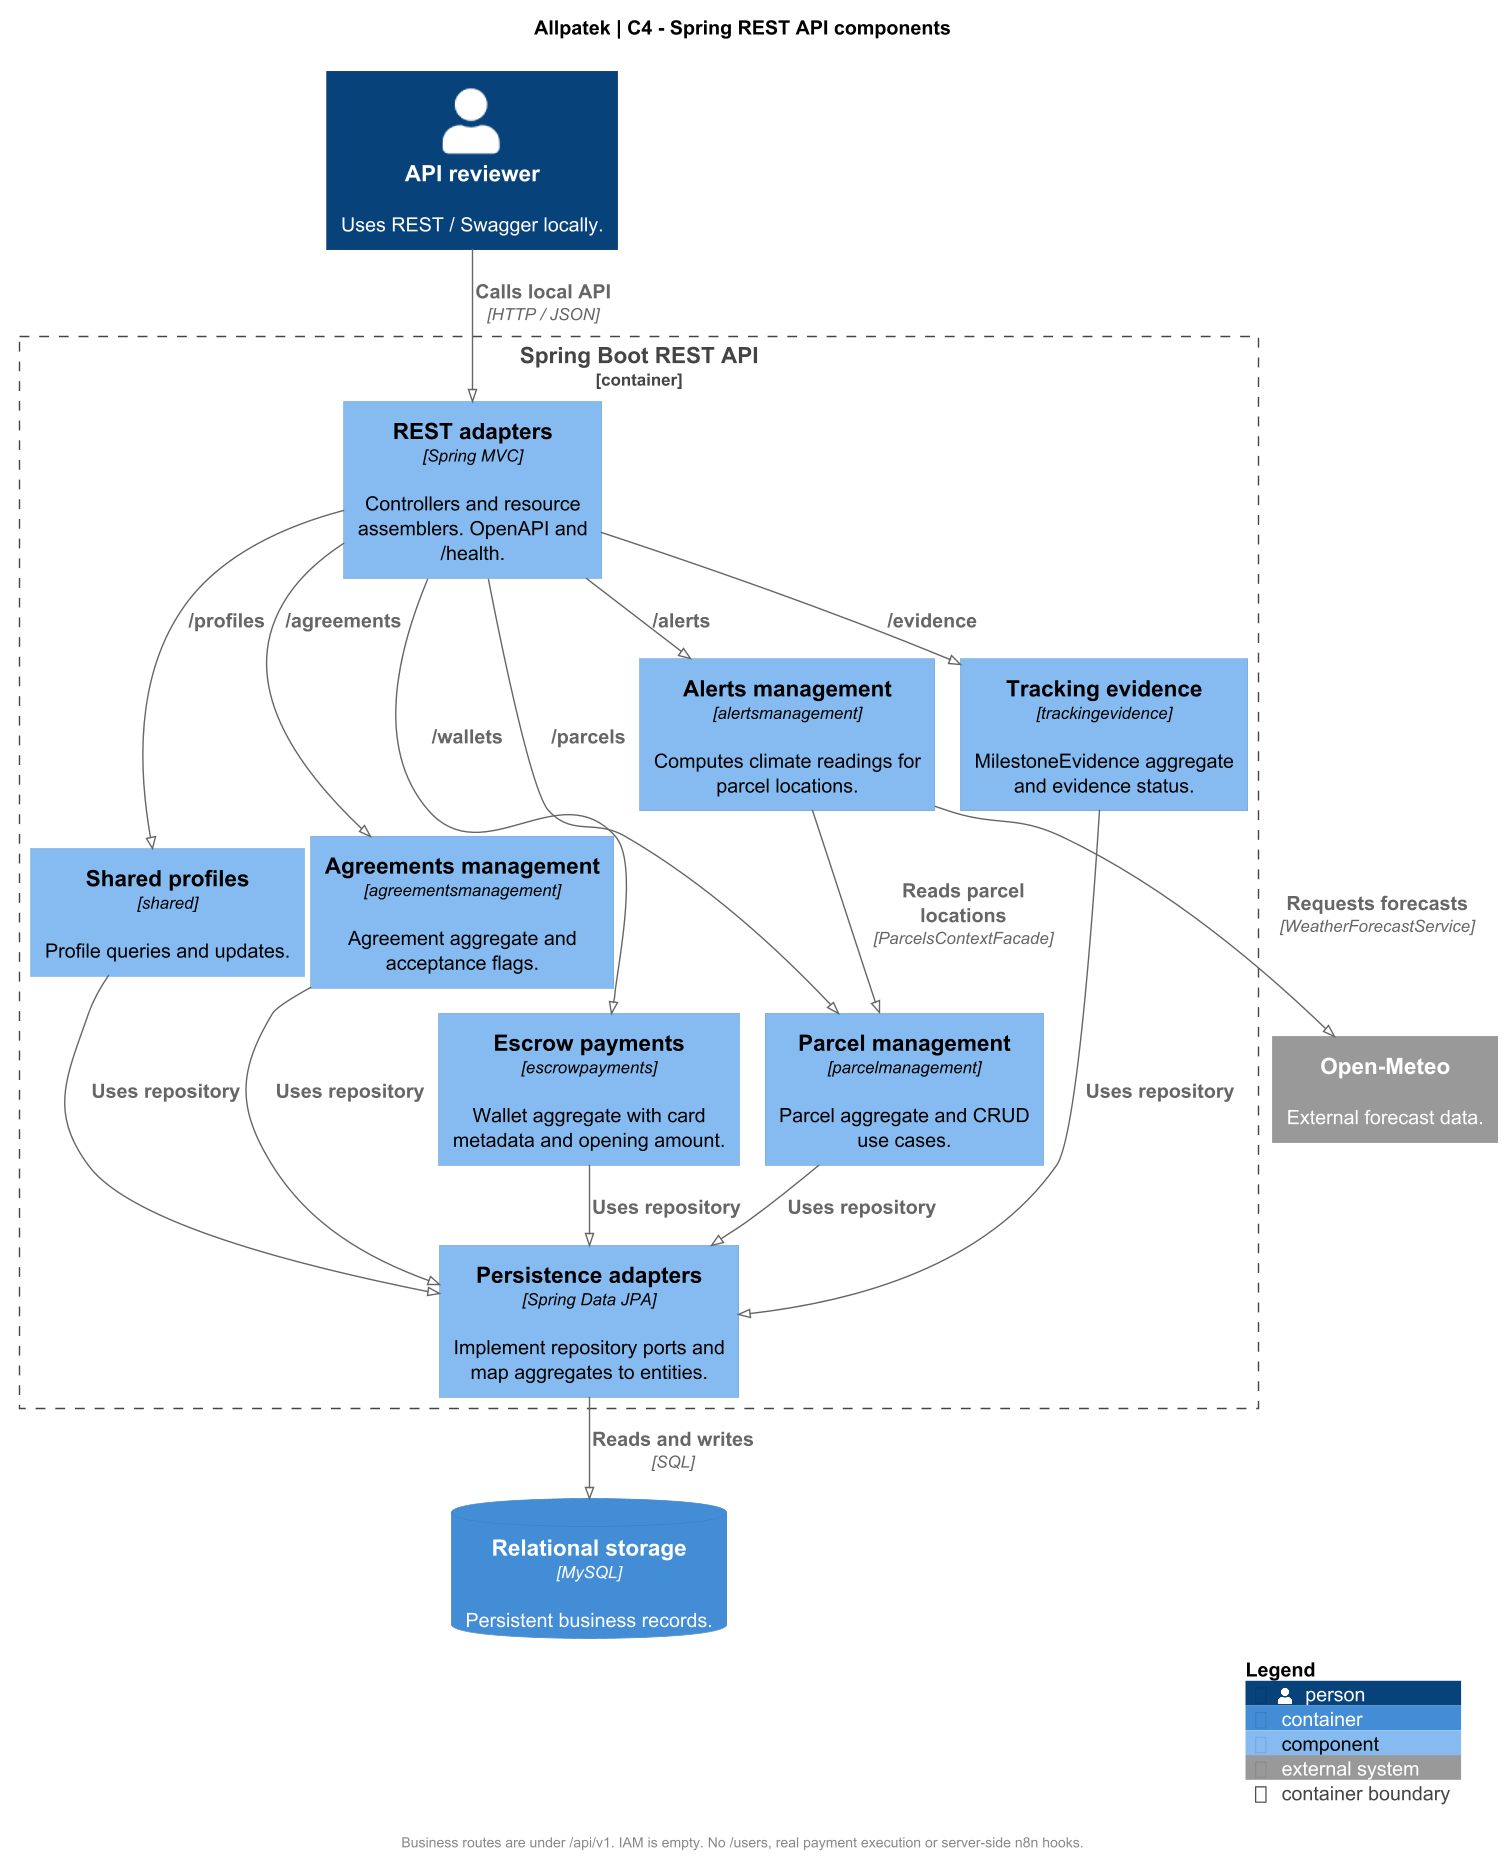

The diagram above was rendered by PlantUML. Its source (embedded in the PNG):
@startuml
!pragma layout smetana
!include <C4/C4_Component>
skinparam backgroundColor white
skinparam defaultFontName SansSerif
skinparam defaultFontSize 14
skinparam shadowing false
skinparam dpi 135

title Allpatek | C4 - Spring REST API components
LAYOUT_TOP_DOWN()

Person(reviewer, "API reviewer", "Uses REST / Swagger locally.")

Container_Boundary(api, "Spring Boot REST API") {
  Component(rest, "REST adapters", "Spring MVC", "Controllers and resource assemblers. OpenAPI and /health.")
  Component(profiles, "Shared profiles", "shared", "Profile queries and updates.")
  Component(land, "Parcel management", "parcelmanagement", "Parcel aggregate and CRUD use cases.")
  Component(agreements, "Agreements management", "agreementsmanagement", "Agreement aggregate and acceptance flags.")
  Component(wallets, "Escrow payments", "escrowpayments", "Wallet aggregate with card metadata and opening amount.")
  Component(evidence, "Tracking evidence", "trackingevidence", "MilestoneEvidence aggregate and evidence status.")
  Component(alerts, "Alerts management", "alertsmanagement", "Computes climate readings for parcel locations.")
  Component(persistence, "Persistence adapters", "Spring Data JPA", "Implement repository ports and map aggregates to entities.")
}

ContainerDb(db, "Relational storage", "MySQL", "Persistent business records.")
System_Ext(weather, "Open-Meteo", "External forecast data.")

Rel(reviewer, rest, "Calls local API", "HTTP / JSON")
Rel(rest, profiles, "/profiles")
Rel(rest, land, "/parcels")
Rel(rest, agreements, "/agreements")
Rel(rest, wallets, "/wallets")
Rel(rest, evidence, "/evidence")
Rel(rest, alerts, "/alerts")

Rel(profiles, persistence, "Uses repository")
Rel(land, persistence, "Uses repository")
Rel(agreements, persistence, "Uses repository")
Rel(wallets, persistence, "Uses repository")
Rel(evidence, persistence, "Uses repository")
Rel(alerts, land, "Reads parcel locations", "ParcelsContextFacade")
Rel(alerts, weather, "Requests forecasts", "WeatherForecastService")
Rel(persistence, db, "Reads and writes", "SQL")

footer Business routes are under /api/v1. IAM is empty. No /users, real payment execution or server-side n8n hooks.
SHOW_LEGEND()
@enduml